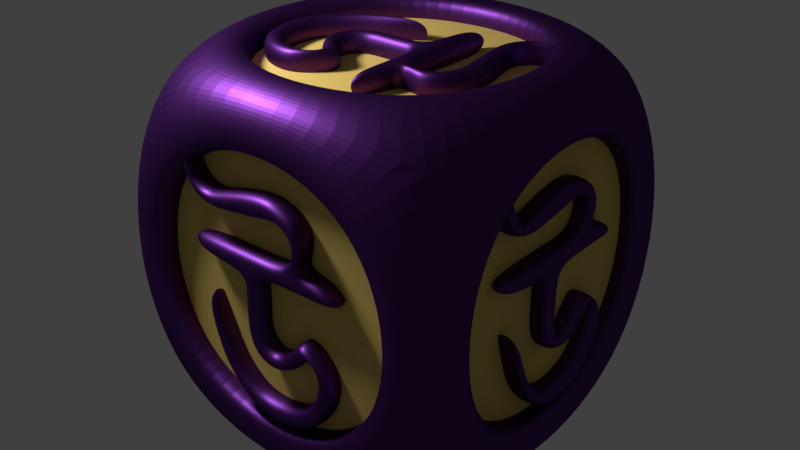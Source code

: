# Source: 5.blend  (saved by Blender 2.79.0; exported with 4.5.12 LTS)
import bpy
from mathutils import Matrix  # noqa: F401  (used for matrix-valued properties, if any)

bpy.ops.wm.read_factory_settings(use_empty=True)
scene = bpy.context.scene
scene.name = 'Scene'

# ---- collections
col_collection_1 = bpy.data.collections.new('Collection 1'); scene.collection.children.link(col_collection_1)

# ---- materials (node trees are filled in below, after node groups)
mat_border___alphabet = bpy.data.materials.new('border & alphabet')
mat_border___alphabet.alpha_threshold = 0.0
mat_border___alphabet.diffuse_color = (0.8, 0.5134, 0.3953, 1.0)
mat_border___alphabet.specular_color = (1.0, 0.6242, 0.3319)
mat_border___alphabet.roughness = 0.5
mat_border___alphabet.specular_intensity = 0.5957
mat_bg = bpy.data.materials.new('BG')
mat_bg.alpha_threshold = 0.0
mat_bg.diffuse_color = (0.8, 0.5716, 0.1597, 1.0)
mat_bg.specular_color = (1.0, 0.874, 0.4447)
mat_bg.roughness = 0.5
mat_bg.line_color = (0.0, 0.0, 0.0, 1.0)

# ---- material node trees
mat_border___alphabet.use_nodes = True; mat_border___alphabet.node_tree.nodes.clear()
_N = mat_border___alphabet.node_tree.nodes; _L = mat_border___alphabet.node_tree.links
n0 = _N.new('ShaderNodeOutputMaterial'); n0.name = 'Material Output'; n0.location = (300, 300)
n1 = _N.new('ShaderNodeBsdfAnisotropic'); n1.name = 'Glossy BSDF'; n1.location = (10, 300)
n1.distribution = 'GGX'
n1.inputs[0].default_value = (0.1072, 0.02744, 0.2019, 1.0)
n1.inputs[1].default_value = 0.4528
_L.new(n1.outputs[0], n0.inputs[0])
n0.is_active_output = True
mat_bg.use_nodes = True; mat_bg.node_tree.nodes.clear()
_N = mat_bg.node_tree.nodes; _L = mat_bg.node_tree.links
n0 = _N.new('ShaderNodeOutputMaterial'); n0.name = 'Material Output'; n0.location = (300, 300)
n1 = _N.new('ShaderNodeBsdfDiffuse'); n1.name = 'Diffuse BSDF'; n1.location = (10, 300)
n1.inputs[0].default_value = (0.8, 0.5716, 0.1597, 1.0)
_L.new(n1.outputs[0], n0.inputs[0])
n0.is_active_output = True

# ---- world
world_world = bpy.data.worlds.new('World'); scene.world = world_world
world_world.color = (0.05088, 0.05088, 0.05088)
world_world.use_sun_shadow = False
world_world.sun_shadow_jitter_overblur = 0.0
world_world.cycles.sampling_method = 'MANUAL'

# ---- lights
light_lamp = bpy.data.lights.new('Lamp', 'POINT')
light_lamp.transmission_factor = 0.0
light_lamp.cutoff_distance = 30.0
light_lamp.energy = 1000.0
light_lamp.shadow_buffer_clip_start = 1.001
light_lamp.shadow_soft_size = 0.5
light_lamp.shadow_maximum_resolution = 0.006
light_lamp.use_absolute_resolution = True

# ---- meshes
me_cube_006 = bpy.data.meshes.new('Cube.006')
me_cube_006.from_pydata([(-1.079, -2.313, 1.929), (0.1494, -2.313, 1.929), (0.1494, -3.054, 1.755), (-1.079, -3.054, 1.755), (0.1494, 0.2707, 1.8), (-1.079, 0.2707, 1.8), (0.1494, 0.04324, 1.526), (-1.079, 0.04324, 1.526), (0.1494, -0.8781, 1.525), (-1.079, -2.275, 3.533), (0.1494, -2.275, 3.533), (-1.079, -0.8781, 1.525), (-1.079, -1.174, 1.116), (0.1494, -1.174, 1.116), (0.1494, -0.6654, 0.5802), (-1.079, -0.6654, 0.5802), (0.1494, -2.127, 0.1704), (-1.079, -2.127, 0.1704), (-1.079, -1.586, 0.1063), (0.1494, -1.586, 0.1063), (0.1494, -1.553, 0.9806), (-1.079, -1.553, 0.9806), (0.1454, -3.239, -2.049), (-1.083, -3.201, -2.039), (-1.1, -3.011, -1.209), (0.1278, -3.048, -1.219), (-1.066, 1.047, 0.001924), (-1.084, 0.3737, 0.4428), (0.145, 0.3791, 0.4294), (0.1622, 1.053, -0.01145), (-1.082, -2.113, -2.593), (-1.098, -1.848, -1.608), (0.1464, -2.144, -2.619), (0.1296, -1.88, -1.634), (-1.067, -4.666, 0.4742), (-1.071, -4.237, 0.6315), (0.1573, -4.254, 0.6624), (0.1614, -4.683, 0.5051), (0.1782, -0.8927, 6.896), (-1.051, -0.8927, 6.896), (-1.051, -0.3193, 7.455), (0.1779, -0.3193, 7.455), (-1.083, -0.5382, -1.293), (0.1455, -0.5542, -1.328), (0.1427, -0.2775, -2.307), (-1.085, -0.2616, -2.271), (0.1494, -1.675, 0.9689), (-1.079, -1.675, 0.9689), (-1.079, -1.43, 0.9923), (-1.079, -1.117, 0.2366), (0.1494, -1.117, 0.2366), (0.1494, -1.43, 0.9923), (0.152, -5.202, 2.949), (0.1517, -4.86, 2.237), (-1.076, -4.875, 2.199), (-1.076, -5.217, 2.91), (0.1653, -4.261, -0.6942), (-1.063, -4.231, -0.722), (0.1596, -3.999, -0.0003099), (-1.068, -3.969, -0.02817), (0.1525, -3.683, -1.583), (0.1237, -3.539, -0.7412), (-1.104, -3.498, -0.7471), (-1.076, -3.643, -1.589), (0.1398, -2.806, -2.38), (-1.088, -2.771, -2.359), (0.131, -2.528, -1.55), (-1.097, -2.493, -1.529), (0.1494, -3.036, 3.542), (-1.079, -2.002, 1.121), (0.1494, -2.002, 1.121), (-1.079, -3.036, 3.542), (0.1528, -1.204, -2.659), (0.1282, -1.244, -1.571), (-1.054, -2.27, 4.261), (0.1747, -2.27, 4.299), (-1.054, -3.031, 4.27), (0.1747, -3.031, 4.307), (-1.054, -2.255, 5.305), (0.1747, -2.255, 5.305), (-1.054, -3.016, 5.314), (0.1747, -3.016, 5.314), (-1.054, 1.824, 4.258), (0.1747, 1.824, 4.258), (-1.054, 0.7054, 5.253), (0.1747, 0.7054, 5.253), (-1.054, -5.396, 4.256), (0.1747, -5.396, 4.256), (-1.054, -6.344, 5.336), (0.1747, -6.344, 5.336), (-1.054, -0.08898, 5.272), (-1.054, 0.6169, 4.259), (0.1747, -0.08898, 5.272), (0.1747, 0.6169, 4.273), (-1.054, -0.483, 4.26), (-1.054, -0.914, 5.285), (0.1747, -0.914, 5.285), (0.1747, -0.483, 4.282), (-1.079, -0.5541, 6.482), (-1.027, -0.0008023, 6.388), (0.1501, -0.5541, 6.482), (0.2018, -0.0008023, 6.388), (-1.054, -1.072, 7.025), (-1.054, -0.725, 7.774), (0.1747, -1.072, 7.025), (0.1747, -0.725, 7.774), (-1.067, -1.443, 7.079), (-1.054, -1.431, 8.07), (0.1613, -1.443, 7.079), (0.1747, -1.431, 8.07), (-1.088, -1.998, 6.924), (-1.054, -2.15, 8.08), (0.1412, -1.998, 6.924), (0.1747, -2.15, 8.08), (-1.088, -2.965, 6.772), (-1.045, -3.047, 7.907), (0.1411, -2.965, 6.772), (0.1835, -3.047, 7.907), (-1.061, -3.785, 6.719), (-1.022, -3.901, 7.643), (0.1678, -3.785, 6.719), (0.2071, -3.901, 7.643), (-1.049, -5.031, 6.89), (-1.054, -4.441, 7.479), (0.1799, -5.031, 6.89), (0.1747, -4.441, 7.479), (-1.06, -5.537, 7.32), (-1.054, -4.849, 7.548), (0.169, -5.537, 7.32), (0.1747, -4.849, 7.548), (-1.059, -5.807, 8.226), (-1.054, -5.243, 7.823), (0.1695, -5.807, 8.226), (0.1747, -5.243, 7.823), (-1.062, -5.694, 9.315), (-1.054, -5.5, 8.406), (0.1663, -5.694, 9.315), (0.1747, -5.5, 8.406), (-1.045, -0.2528, 5.547), (0.1841, -0.2528, 5.547), (0.1554, -0.5129, 6.104), (-1.073, -0.5129, 6.104), (0.1804, -0.03682, 6.957), (0.181, -0.7539, 6.795), (-1.048, -0.03682, 6.957), (-1.048, -0.7539, 6.795), (0.1737, -4.368, 6.698), (-1.055, -4.368, 6.698), (0.2103, -4.154, 7.566), (-1.018, -4.154, 7.566), (-1.1, -1.215, -1.542), (0.1494, -2.578, 0.4496), (-1.079, -2.578, 0.4496), (-1.075, -1.176, -2.63), (0.1348, 0.4375, -1.68), (-1.093, 0.4436, -1.639), (0.1494, -3.057, 2.456), (-1.079, -3.057, 2.456), (0.159, -0.09636, -0.8715), (-1.069, -0.09029, -0.831), (0.1857, 0.9179, -0.7643), (0.1368, 0.2667, -0.1444), (-1.091, 0.2513, -0.1064), (0.1494, -2.908, 0.9981), (-1.079, -2.908, 0.9981), (-1.042, 0.9026, -0.7263), (0.1494, 1.051, 0.5847), (-1.079, 1.051, 0.5847), (0.1494, -2.249, 1.483), (-1.079, -2.249, 1.483), (0.1494, 0.4026, 0.7409), (-1.079, 0.4026, 0.7409), (0.1494, 0.8154, 1.233), (0.1494, 0.3363, 1.168), (0.1494, -2.296, 2.448), (-1.079, 0.3363, 1.168), (-1.079, 0.8154, 1.233), (-1.079, -2.296, 2.448), (-1.079, -0.3853, 2.188), (0.1494, -0.3853, 2.188), (-14.39, -2.364, 1.929), (-15.62, -2.364, 1.929), (-15.62, -1.624, 1.755), (-14.39, -1.624, 1.755), (-15.62, -4.948, 1.8), (-14.39, -4.948, 1.8), (-15.62, -4.721, 1.526), (-14.39, -4.721, 1.526), (-15.62, -3.799, 1.525), (-14.39, -2.403, 3.533), (-15.62, -2.403, 3.533), (-14.39, -3.799, 1.525), (-14.39, -3.504, 1.116), (-15.62, -3.504, 1.116), (-15.62, -4.012, 0.5802), (-14.39, -4.012, 0.5802), (-15.62, -2.551, 0.1704), (-14.39, -2.551, 0.1704), (-14.39, -3.092, 0.1063), (-15.62, -3.092, 0.1063), (-15.62, -3.125, 0.9806), (-14.39, -3.125, 0.9806), (-15.62, -1.439, -2.049), (-14.39, -1.476, -2.039), (-14.37, -1.667, -1.209), (-15.6, -1.629, -1.219), (-14.4, -5.725, 0.001922), (-14.39, -5.051, 0.4428), (-15.62, -5.057, 0.4294), (-15.63, -5.73, -0.01145), (-14.39, -2.565, -2.593), (-14.37, -2.83, -1.608), (-15.62, -2.533, -2.619), (-15.6, -2.798, -1.634), (-14.4, -0.01173, 0.4742), (-14.4, -0.4406, 0.6315), (-15.63, -0.4239, 0.6624), (-15.63, 0.005025, 0.5051), (-15.65, -3.785, 6.896), (-14.42, -3.785, 6.896), (-14.42, -4.358, 7.455), (-15.65, -4.358, 7.455), (-14.39, -4.139, -1.293), (-15.62, -4.123, -1.328), (-15.61, -4.4, -2.307), (-14.39, -4.416, -2.271), (-15.62, -3.002, 0.9689), (-14.39, -3.002, 0.9689), (-14.39, -3.247, 0.9923), (-14.39, -3.56, 0.2366), (-15.62, -3.56, 0.2366), (-15.62, -3.247, 0.9923), (-15.62, 0.525, 2.949), (-15.62, 0.1823, 2.237), (-14.39, 0.1971, 2.199), (-14.4, 0.5398, 2.91), (-15.64, -0.4169, -0.6942), (-14.41, -0.447, -0.722), (-15.63, -0.6789, -0.0003122), (-14.4, -0.7089, -0.02818), (-15.62, -0.9941, -1.583), (-15.59, -1.139, -0.7412), (-14.37, -1.179, -0.7471), (-14.4, -1.035, -1.589), (-15.61, -1.872, -2.38), (-14.38, -1.907, -2.359), (-15.6, -2.15, -1.55), (-14.37, -2.185, -1.529), (-15.62, -1.642, 3.542), (-14.39, -2.676, 1.121), (-15.62, -2.676, 1.121), (-14.39, -1.642, 3.542), (-15.62, -3.473, -2.659), (-15.6, -3.434, -1.571), (-14.42, -2.407, 4.261), (-15.65, -2.407, 4.299), (-14.42, -1.646, 4.27), (-15.65, -1.646, 4.307), (-14.42, -2.423, 5.305), (-15.65, -2.423, 5.305), (-14.42, -1.662, 5.314), (-15.65, -1.662, 5.314), (-14.42, -6.501, 4.258), (-15.65, -6.501, 4.258), (-14.42, -5.383, 5.253), (-15.65, -5.383, 5.253), (-14.42, 0.718, 4.256), (-15.65, 0.718, 4.256), (-14.42, 1.667, 5.336), (-15.65, 1.667, 5.336), (-14.42, -4.589, 5.272), (-14.42, -5.294, 4.259), (-15.65, -4.589, 5.272), (-15.65, -5.294, 4.273), (-14.42, -4.195, 4.26), (-14.42, -3.764, 5.285), (-15.65, -3.764, 5.285), (-15.65, -4.195, 4.282), (-14.39, -4.123, 6.482), (-14.44, -4.677, 6.388), (-15.62, -4.123, 6.482), (-15.67, -4.677, 6.388), (-14.42, -3.606, 7.025), (-14.42, -3.953, 7.774), (-15.65, -3.606, 7.025), (-15.65, -3.953, 7.774), (-14.4, -3.234, 7.079), (-14.42, -3.247, 8.07), (-15.63, -3.234, 7.079), (-15.65, -3.247, 8.07), (-14.38, -2.679, 6.924), (-14.42, -2.528, 8.08), (-15.61, -2.679, 6.924), (-15.65, -2.528, 8.08), (-14.38, -1.712, 6.772), (-14.43, -1.63, 7.907), (-15.61, -1.712, 6.772), (-15.65, -1.63, 7.907), (-14.41, -0.8921, 6.719), (-14.45, -0.7769, 7.643), (-15.64, -0.8921, 6.719), (-15.68, -0.7769, 7.643), (-14.42, 0.3533, 6.89), (-14.42, -0.2361, 7.479), (-15.65, 0.3533, 6.89), (-15.65, -0.2361, 7.479), (-14.41, 0.8593, 7.32), (-14.42, 0.171, 7.548), (-15.64, 0.8593, 7.32), (-15.65, 0.171, 7.548), (-14.41, 1.129, 8.226), (-14.42, 0.5654, 7.823), (-15.64, 1.129, 8.226), (-15.65, 0.5654, 7.823), (-14.41, 1.016, 9.315), (-14.42, 0.8228, 8.406), (-15.64, 1.016, 9.315), (-15.65, 0.8228, 8.406), (-14.43, -4.425, 5.547), (-15.66, -4.425, 5.547), (-15.63, -4.165, 6.104), (-14.4, -4.165, 6.104), (-15.65, -4.641, 6.957), (-15.65, -3.924, 6.795), (-14.42, -4.641, 6.957), (-14.42, -3.924, 6.795), (-15.64, -0.3096, 6.698), (-14.42, -0.3096, 6.698), (-15.68, -0.524, 7.566), (-14.45, -0.524, 7.566), (-14.37, -3.462, -1.542), (-15.62, -2.1, 0.4496), (-14.39, -2.1, 0.4496), (-14.4, -3.502, -2.63), (-15.61, -5.115, -1.68), (-14.38, -5.121, -1.639), (-15.62, -1.621, 2.456), (-14.39, -1.621, 2.456), (-15.63, -4.581, -0.8715), (-14.4, -4.587, -0.831), (-15.66, -5.595, -0.7643), (-15.61, -4.944, -0.1444), (-14.38, -4.929, -0.1064), (-15.62, -1.769, 0.9981), (-14.39, -1.769, 0.9981), (-14.43, -5.58, -0.7263), (-15.62, -5.728, 0.5847), (-14.39, -5.728, 0.5847), (-15.62, -2.428, 1.483), (-14.39, -2.428, 1.483), (-15.62, -5.08, 0.7409), (-14.39, -5.08, 0.7409), (-15.62, -5.493, 1.233), (-15.62, -5.014, 1.168), (-15.62, -2.381, 2.448), (-14.39, -5.014, 1.168), (-14.39, -5.493, 1.233), (-14.39, -2.381, 2.448), (-14.39, -4.292, 2.188), (-15.62, -4.292, 2.188), (-6.344, -2.111, -4.224), (-6.344, -2.118, -5.597), (-6.184, -1.378, -5.602), (-6.184, -1.371, -4.229), (-6.244, -4.703, -5.58), (-6.244, -4.696, -4.207), (-5.998, -4.477, -5.581), (-5.998, -4.47, -4.208), (-5.991, -3.555, -5.587), (-7.78, -2.141, -4.224), (-7.78, -2.148, -5.597), (-5.991, -3.548, -4.215), (-5.623, -3.255, -4.217), (-5.623, -3.262, -5.589), (-5.147, -3.773, -5.586), (-5.147, -3.766, -4.213), (-4.771, -2.314, -5.596), (-4.771, -2.307, -4.223), (-4.717, -2.848, -4.219), (-4.717, -2.855, -5.592), (-5.5, -2.884, -5.592), (-5.5, -2.877, -4.219), (-2.778, -1.214, -5.599), (-2.787, -1.244, -4.227), (-3.531, -1.43, -4.206), (-3.522, -1.399, -5.578), (-4.639, -5.482, -4.216), (-5.03, -4.806, -4.202), (-5.018, -4.818, -5.574), (-4.627, -5.494, -5.589), (-2.297, -2.335, -4.22), (-3.181, -2.595, -4.2), (-2.275, -2.311, -5.592), (-3.158, -2.57, -5.572), (-5.028, 0.2337, -4.254), (-5.171, -0.1943, -4.247), (-5.199, -0.1845, -5.619), (-5.055, 0.2435, -5.626), (-10.8, -3.513, -5.62), (-10.8, -3.506, -4.247), (-11.3, -4.076, -4.243), (-11.3, -4.084, -5.615), (-3.471, -3.903, -4.209), (-3.439, -3.894, -5.581), (-2.565, -4.176, -5.576), (-2.597, -4.184, -4.204), (-5.488, -2.761, -5.593), (-5.488, -2.754, -4.22), (-5.511, -2.999, -4.218), (-4.836, -3.316, -4.216), (-4.836, -3.323, -5.589), (-5.511, -3.006, -5.591), (-7.239, 0.7762, -5.619), (-6.605, 0.4298, -5.617), (-6.57, 0.4516, -4.245), (-7.205, 0.7979, -4.248), (-3.984, -0.1847, -5.628), (-3.96, -0.2077, -4.256), (-4.607, -0.443, -5.62), (-4.582, -0.466, -4.248), (-3.192, -0.7663, -5.61), (-3.947, -0.9066, -5.577), (-3.942, -0.9401, -4.204), (-3.187, -0.7998, -4.237), (-2.484, -1.648, -5.59), (-2.503, -1.676, -4.217), (-3.229, -1.922, -5.578), (-3.248, -1.95, -4.206), (-7.783, -1.387, -5.602), (-5.622, -2.427, -4.222), (-5.623, -2.434, -5.595), (-7.783, -1.38, -4.229), (-2.244, -3.251, -5.593), (-3.218, -3.206, -5.566), (-8.432, -2.142, -4.252), (-8.465, -2.149, -5.625), (-8.435, -1.381, -4.257), (-8.469, -1.388, -5.63), (-9.367, -2.152, -4.252), (-9.367, -2.159, -5.625), (-9.37, -1.391, -4.257), (-9.37, -1.399, -5.63), (-8.453, -6.236, -4.225), (-8.453, -6.243, -5.597), (-9.337, -5.113, -4.232), (-9.337, -5.12, -5.605), (-8.408, 0.983, -4.273), (-8.408, 0.9759, -5.646), (-9.369, 1.937, -4.28), (-9.369, 1.93, -5.652), (-9.35, -4.318, -4.238), (-8.447, -5.029, -4.233), (-9.35, -4.325, -5.61), (-8.459, -5.036, -5.606), (-8.441, -3.929, -4.24), (-9.356, -3.493, -4.243), (-9.356, -3.5, -5.616), (-8.462, -3.936, -5.613), (-10.43, -3.847, -4.213), (-10.35, -4.401, -4.267), (-10.43, -3.854, -5.586), (-10.35, -4.408, -5.64), (-10.91, -3.327, -4.244), (-11.59, -3.669, -4.242), (-10.91, -3.334, -5.617), (-11.59, -3.676, -5.615), (-10.96, -2.954, -4.232), (-11.85, -2.962, -4.247), (-10.96, -2.962, -5.604), (-11.85, -2.969, -5.619), (-10.82, -2.4, -4.213), (-11.85, -2.243, -4.251), (-10.82, -2.407, -5.586), (-11.85, -2.25, -5.624), (-10.67, -1.434, -4.219), (-11.69, -1.346, -4.267), (-10.67, -1.441, -5.592), (-11.69, -1.353, -5.64), (-10.62, -0.6142, -4.255), (-11.45, -0.4945, -4.299), (-10.62, -0.6213, -5.627), (-11.45, -0.5016, -5.672), (-10.77, 0.632, -4.277), (-11.3, 0.04564, -4.267), (-10.77, 0.6248, -5.649), (-11.3, 0.03853, -5.64), (-11.15, 1.14, -4.268), (-11.36, 0.4531, -4.27), (-11.15, 1.133, -5.641), (-11.36, 0.4459, -5.642), (-11.96, 1.415, -4.27), (-11.6, 0.8489, -4.272), (-11.96, 1.408, -5.643), (-11.6, 0.8418, -5.645), (-12.93, 1.307, -4.266), (-12.12, 1.109, -4.274), (-12.94, 1.3, -5.639), (-12.12, 1.102, -5.647), (-9.595, -4.153, -4.249), (-9.595, -4.16, -5.622), (-10.09, -3.897, -5.592), (-10.09, -3.89, -4.219), (-10.86, -4.369, -5.616), (-10.71, -3.652, -5.622), (-10.86, -4.362, -4.244), (-10.71, -3.645, -4.249), (-10.6, -0.03909, -5.638), (-10.6, -0.03197, -4.265), (-11.38, -0.2491, -5.677), (-11.38, -0.242, -4.305), (-3.244, -3.227, -4.194), (-5.018, -1.861, -5.599), (-5.018, -1.854, -4.226), (-2.27, -3.272, -4.221), (-3.131, -4.887, -5.562), (-3.167, -4.886, -4.19), (-6.812, -1.372, -5.602), (-6.812, -1.365, -4.229), (-3.851, -4.35, -5.593), (-3.887, -4.348, -4.221), (-3.953, -5.363, -5.616), (-4.504, -4.709, -5.566), (-4.538, -4.686, -4.194), (-5.507, -1.528, -5.601), (-5.507, -1.521, -4.228), (-3.987, -5.341, -4.244), (-5.161, -5.489, -5.574), (-5.161, -5.482, -4.202), (-5.945, -2.185, -5.597), (-5.945, -2.178, -4.224), (-5.297, -4.84, -5.579), (-5.297, -4.833, -4.206), (-5.74, -5.25, -5.576), (-5.679, -4.772, -5.579), (-6.808, -2.133, -5.597), (-5.679, -4.765, -4.206), (-5.739, -5.243, -4.203), (-6.808, -2.126, -4.224), (-6.587, -4.038, -4.211), (-6.587, -4.045, -5.584), (-6.346, -2.395, 10.7), (-6.346, -2.388, 12.07), (-6.195, -3.129, 12.08), (-6.195, -3.136, 10.7), (-6.214, 0.1954, 12.06), (-6.214, 0.1883, 10.68), (-5.971, -0.03345, 12.06), (-5.971, -0.04056, 10.68), (-5.975, -0.9548, 12.06), (-7.781, -2.348, 10.7), (-7.781, -2.341, 12.07), (-5.976, -0.9619, 10.69), (-5.611, -1.26, 10.69), (-5.611, -1.253, 12.06), (-5.128, -0.747, 12.06), (-5.128, -0.7541, 10.69), (-4.77, -2.21, 12.07), (-4.77, -2.217, 10.7), (-4.71, -1.677, 10.69), (-4.71, -1.67, 12.07), (-5.492, -1.632, 12.07), (-5.492, -1.639, 10.69), (-2.791, -3.334, 12.07), (-2.799, -3.303, 10.7), (-3.541, -3.109, 10.68), (-3.533, -3.139, 12.05), (-4.601, 0.9557, 10.69), (-4.999, 0.2843, 10.68), (-4.987, 0.2967, 12.05), (-4.588, 0.9682, 12.06), (-2.297, -2.218, 10.7), (-3.177, -1.948, 10.68), (-2.274, -2.242, 12.07), (-3.154, -1.973, 12.05), (-5.058, -4.755, 10.73), (-5.196, -4.325, 10.72), (-5.224, -4.335, 12.09), (-5.085, -4.764, 12.1), (-10.78, -0.9414, 12.1), (-10.78, -0.9485, 10.72), (-11.28, -0.3722, 10.72), (-11.28, -0.3651, 12.09), (-3.451, -0.6366, 10.68), (-3.419, -0.6457, 12.06), (-2.542, -0.3741, 12.05), (-2.574, -0.3651, 10.68), (-5.482, -1.755, 12.07), (-5.482, -1.762, 10.7), (-5.502, -1.517, 10.69), (-4.824, -1.208, 10.69), (-4.824, -1.2, 12.06), (-5.502, -1.51, 12.07), (-7.276, -5.272, 12.09), (-6.637, -4.933, 12.09), (-6.603, -4.955, 10.72), (-7.242, -5.294, 10.72), (-4.009, -4.349, 12.1), (-3.984, -4.326, 10.73), (-4.629, -4.083, 12.1), (-4.604, -4.06, 10.72), (-3.21, -3.776, 12.09), (-3.963, -3.627, 12.05), (-3.958, -3.594, 10.68), (-3.205, -3.743, 10.71), (-2.491, -2.903, 12.07), (-2.51, -2.875, 10.69), (-3.233, -2.62, 12.05), (-3.252, -2.592, 10.68), (-7.793, -3.102, 12.08), (-5.62, -2.088, 10.7), (-5.62, -2.08, 12.07), (-7.794, -3.109, 10.7), (-2.232, -1.303, 12.07), (-3.206, -1.337, 12.04), (-8.433, -2.34, 10.73), (-8.466, -2.332, 12.1), (-8.445, -3.1, 10.73), (-8.479, -3.093, 12.11), (-9.368, -2.319, 10.73), (-9.367, -2.312, 12.1), (-9.38, -3.079, 10.73), (-9.38, -3.072, 12.11), (-8.405, 1.754, 10.7), (-8.405, 1.761, 12.07), (-9.303, 0.641, 10.71), (-9.303, 0.6481, 12.08), (-8.447, -5.465, 10.75), (-8.447, -5.458, 12.12), (-9.419, -6.408, 10.76), (-9.419, -6.401, 12.13), (-9.324, -0.1532, 10.71), (-8.414, 0.5474, 10.71), (-9.324, -0.1461, 12.09), (-8.426, 0.5546, 12.08), (-8.421, -0.5524, 10.72), (-9.341, -0.9781, 10.72), (-9.341, -0.971, 12.09), (-8.441, -0.5452, 12.09), (-10.41, -0.6122, 10.69), (-10.32, -0.05911, 10.74), (-10.41, -0.6051, 12.06), (-10.32, -0.05199, 12.12), (-10.9, -1.127, 10.72), (-11.57, -0.7762, 10.72), (-10.9, -1.12, 12.09), (-11.57, -0.7691, 12.09), (-10.95, -1.498, 10.71), (-11.84, -1.481, 10.72), (-10.95, -1.491, 12.08), (-11.84, -1.473, 12.09), (-10.82, -2.054, 10.69), (-11.85, -2.199, 10.73), (-10.82, -2.047, 12.06), (-11.85, -2.192, 12.1), (-10.68, -3.022, 10.69), (-11.7, -3.098, 10.74), (-10.68, -3.015, 12.07), (-11.7, -3.091, 12.12), (-10.64, -3.842, 10.73), (-11.47, -3.952, 10.77), (-10.64, -3.835, 12.1), (-11.47, -3.945, 12.15), (-10.8, -5.087, 10.75), (-11.33, -4.494, 10.74), (-10.8, -5.079, 12.12), (-11.33, -4.487, 12.12), (-11.19, -5.59, 10.74), (-11.39, -4.901, 10.75), (-11.19, -5.583, 12.12), (-11.39, -4.894, 12.12), (-12.0, -5.856, 10.75), (-11.64, -5.294, 10.75), (-12.0, -5.849, 12.12), (-11.64, -5.287, 12.12), (-12.98, -5.737, 10.74), (-12.16, -5.548, 10.75), (-12.98, -5.73, 12.11), (-12.16, -5.541, 12.12), (-9.572, -0.3155, 10.72), (-9.572, -0.3084, 12.1), (-10.07, -0.5658, 12.07), (-10.07, -0.5729, 10.69), (-10.83, -0.08518, 12.09), (-10.69, -0.8031, 12.1), (-10.83, -0.0923, 10.72), (-10.69, -0.8102, 10.72), (-10.63, -4.417, 12.11), (-10.63, -4.425, 10.74), (-11.4, -4.198, 12.15), (-11.4, -4.206, 10.78), (-3.233, -1.315, 10.67), (-5.023, -2.66, 12.07), (-5.023, -2.667, 10.7), (-2.258, -1.281, 10.7), (-3.099, 0.3441, 12.04), (-3.135, 0.3433, 10.67), (-6.822, -3.129, 12.08), (-6.822, -3.136, 10.7), (-3.826, -0.1854, 12.07), (-3.862, -0.1862, 10.7), (-3.915, 0.8295, 12.09), (-4.474, 0.1812, 12.04), (-4.508, 0.159, 10.67), (-5.516, -2.988, 12.08), (-5.516, -2.995, 10.7), (-3.95, 0.8073, 10.72), (-5.122, 0.9693, 12.05), (-5.122, 0.9622, 10.68), (-5.946, -2.326, 12.07), (-5.946, -2.333, 10.7), (-5.266, 0.3219, 12.05), (-5.266, 0.3147, 10.68), (-5.703, 0.7371, 12.05), (-5.648, 0.2578, 12.05), (-6.81, -2.368, 12.07), (-5.648, 0.2506, 10.68), (-5.703, 0.73, 10.68), (-6.81, -2.375, 10.7), (-6.566, -0.4656, 10.69), (-6.566, -0.4585, 12.06), (-6.384, -8.765, 2.947), (-6.391, -9.969, 2.956), (-6.236, -9.974, 2.111), (-6.229, -8.77, 2.103), (-6.276, -9.954, 5.902), (-6.268, -8.75, 5.893), (-6.031, -9.957, 5.642), (-6.024, -8.753, 5.634), (-6.03, -9.962, 4.592), (-7.82, -8.756, 2.991), (-7.827, -9.96, 2.999), (-6.023, -8.758, 4.584), (-5.657, -8.762, 4.246), (-5.664, -9.966, 4.254), (-5.184, -9.966, 4.834), (-5.177, -8.762, 4.826), (-4.817, -9.977, 3.168), (-4.81, -8.773, 3.16), (-4.753, -8.77, 3.777), (-4.76, -9.974, 3.785), (-5.542, -9.969, 3.823), (-5.535, -8.765, 3.815), (-2.831, -9.991, 1.9), (-2.832, -8.787, 1.935), (-3.575, -8.765, 2.152), (-3.574, -9.968, 2.117), (-4.659, -8.768, 6.779), (-5.054, -8.752, 6.011), (-5.049, -9.956, 6.025), (-4.654, -9.971, 6.793), (-2.336, -8.785, 3.176), (-3.218, -8.762, 3.478), (-2.321, -9.988, 3.148), (-3.202, -9.965, 3.45), (-5.082, -8.799, 0.2652), (-5.223, -8.791, 0.7542), (-5.258, -9.994, 0.7432), (-5.117, -10.0, 0.2542), (-10.84, -9.963, 4.575), (-10.83, -8.759, 4.567), (-11.33, -8.752, 5.221), (-11.34, -9.956, 5.229), (-3.5, -8.768, 4.971), (-3.476, -9.971, 4.961), (-2.6, -9.972, 5.276), (-2.625, -8.769, 5.287), (-5.532, -9.97, 3.683), (-5.525, -8.766, 3.675), (-5.546, -8.764, 3.954), (-4.869, -8.766, 4.311), (-4.877, -9.97, 4.319), (-5.553, -9.968, 3.962), (-7.304, -9.983, -0.3386), (-6.668, -9.984, 0.0521), (-6.626, -8.781, 0.02707), (-7.263, -8.78, -0.3636), (-4.044, -10.01, 0.7354), (-4.011, -8.806, 0.7615), (-4.665, -9.999, 1.034), (-4.632, -8.795, 1.06), (-3.248, -9.998, 1.393), (-4.001, -9.965, 1.558), (-3.989, -8.761, 1.596), (-3.235, -8.795, 1.431), (-2.534, -9.985, 2.394), (-2.546, -8.781, 2.426), (-3.277, -9.97, 2.711), (-3.289, -8.766, 2.743), (-7.835, -9.965, 2.132), (-5.661, -8.767, 3.303), (-5.668, -9.971, 3.311), (-7.828, -8.761, 2.123), (-2.284, -9.989, 4.22), (-3.258, -9.96, 4.175), (-8.472, -8.777, 2.997), (-8.512, -9.981, 3.005), (-8.48, -8.782, 2.129), (-8.52, -9.985, 2.137), (-9.406, -8.772, 3.014), (-9.414, -9.976, 3.022), (-9.414, -8.776, 2.147), (-9.422, -9.98, 2.155), (-8.469, -8.753, 7.664), (-8.476, -9.957, 7.672), (-9.359, -8.754, 6.389), (-9.366, -9.958, 6.397), (-8.467, -8.796, -0.5667), (-8.474, -10.0, -0.5586), (-9.434, -8.796, -1.648), (-9.441, -10.0, -1.64), (-9.376, -8.759, 5.484), (-8.47, -8.76, 6.288), (-9.384, -9.963, 5.492), (-8.489, -9.964, 6.296), (-8.47, -8.767, 5.034), (-9.388, -8.764, 4.543), (-9.395, -9.968, 4.551), (-8.498, -9.97, 5.042), (-10.46, -8.731, 4.953), (-10.38, -8.779, 5.584), (-10.47, -9.935, 4.961), (-10.38, -9.983, 5.592), (-10.95, -8.756, 4.363), (-11.62, -8.75, 4.758), (-10.95, -9.96, 4.371), (-11.62, -9.954, 4.767), (-10.99, -8.745, 3.939), (-11.88, -8.752, 3.954), (-11.0, -9.948, 3.947), (-11.89, -9.956, 3.962), (-10.86, -8.729, 3.306), (-11.89, -8.757, 3.134), (-10.86, -9.933, 3.314), (-11.9, -9.961, 3.142), (-10.72, -8.735, 2.204), (-11.74, -8.771, 2.111), (-10.73, -9.939, 2.212), (-11.74, -9.975, 2.119), (-10.67, -8.767, 1.269), (-11.5, -8.801, 1.138), (-10.68, -9.971, 1.277), (-11.51, -10.0, 1.146), (-10.82, -8.785, -0.1509), (-11.35, -8.773, 0.5211), (-10.83, -9.989, -0.1428), (-11.36, -9.977, 0.5292), (-11.21, -8.775, -0.7278), (-11.41, -8.775, 0.05698), (-11.22, -9.979, -0.7197), (-11.42, -9.979, 0.06509), (-12.02, -8.772, -1.036), (-11.66, -8.776, -0.3927), (-12.03, -9.976, -1.028), (-11.67, -9.98, -0.3846), (-13.0, -8.763, -0.9068), (-12.18, -8.775, -0.6862), (-13.0, -9.967, -0.8986), (-12.19, -9.979, -0.6781), (-9.623, -8.768, 5.297), (-9.63, -9.972, 5.305), (-10.13, -9.942, 5.008), (-10.12, -8.738, 5.0), (-10.89, -9.959, 5.551), (-10.75, -9.965, 4.734), (-10.88, -8.756, 5.543), (-10.74, -8.761, 4.725), (-10.66, -9.98, 0.6131), (-10.65, -8.776, 0.605), (-11.44, -10.01, 0.8577), (-11.43, -8.806, 0.8496), (-3.277, -8.756, 4.199), (-5.067, -9.978, 2.654), (-5.06, -8.774, 2.646), (-2.303, -8.786, 4.244), (-3.161, -9.957, 6.092), (-3.19, -8.753, 6.09), (-6.863, -9.97, 2.108), (-6.856, -8.766, 2.099), (-3.885, -9.979, 5.483), (-3.914, -8.776, 5.482), (-3.981, -9.999, 6.64), (-4.535, -9.952, 5.897), (-4.562, -8.748, 5.871), (-5.558, -9.977, 2.277), (-5.551, -8.773, 2.269), (-4.007, -8.796, 6.614), (-5.188, -9.956, 6.791), (-5.181, -8.752, 6.783), (-5.992, -9.971, 3.029), (-5.985, -8.767, 3.021), (-5.328, -9.959, 6.052), (-5.321, -8.755, 6.044), (-5.768, -9.954, 6.523), (-5.71, -9.957, 5.976), (-6.856, -9.966, 2.975), (-5.703, -8.753, 5.968), (-5.761, -8.75, 6.514), (-6.848, -8.762, 2.967), (-6.616, -8.752, 5.146), (-6.623, -9.956, 5.154), (-13.69, 3.725, -5.726), (-1.634, 3.655, -5.726), (-13.77, -10.05, -3.482), (-1.717, -10.12, -3.482), (-13.69, 3.725, 12.23), (-1.634, 3.655, 12.23), (-13.76, -8.084, 12.23), (-1.705, -8.154, 12.23), (-1.717, -10.12, 9.983), (-13.77, -10.05, 9.983), (-13.67, 5.693, 9.983), (0.3745, 3.644, 9.983), (-1.705, -8.154, -5.726), (-13.76, -8.084, -5.726), (-15.77, -8.073, 9.983), (0.3032, -8.166, 9.983), (-15.77, -8.073, -3.482), (-13.67, 5.693, -3.482), (0.3745, 3.644, -3.482), (0.3032, -8.166, -3.482), (-1.622, 5.623, -3.482), (0.2914, -10.13, -5.726), (0.2914, -10.13, 12.23), (-1.622, 5.623, 9.983), (-15.7, 3.737, -3.482), (0.3863, 5.612, -5.726), (0.3863, 5.612, 12.23), (-15.7, 3.737, 9.983), (-15.78, -10.04, -5.726), (-15.68, 5.705, -5.726), (-15.78, -10.04, 12.23), (-15.68, 5.705, 12.23), (-1.711, -9.138, -3.482), (-13.76, -9.068, -3.482), (-13.76, -9.068, 9.983), (-1.711, -9.138, 9.983), (-1.705, -8.154, 11.1), (-13.76, -8.084, 11.1), (-13.69, 3.725, 11.1), (-1.634, 3.655, 11.1), (-13.68, 4.709, -3.482), (-1.628, 4.639, -3.482), (-1.628, 4.639, 9.983), (-13.68, 4.709, 9.983), (-0.6299, 3.649, -3.482), (-0.7011, -8.16, -3.482), (-0.7011, -8.16, 9.983), (-0.6299, 3.649, 9.983), (-13.76, -8.084, -4.604), (-13.69, 3.725, -4.604), (-1.634, 3.655, -4.604), (-1.705, -8.154, -4.604), (-14.76, -8.079, -3.482), (-14.69, 3.731, -3.482), (-14.76, -8.079, 9.983), (-14.69, 3.731, 9.983), (-6.306, 4.279, 3.154), (-6.298, 5.483, 3.146), (-6.143, 5.487, 3.991), (-6.15, 4.283, 3.999), (-6.182, 5.467, 0.2004), (-6.19, 4.263, 0.2085), (-5.938, 5.467, 0.4597), (-5.945, 4.263, 0.4678), (-5.937, 5.473, 1.51), (-7.741, 4.287, 3.111), (-7.734, 5.491, 3.103), (-5.944, 4.269, 1.518), (-5.578, 4.268, 1.856), (-5.571, 5.472, 1.847), (-5.091, 5.466, 1.268), (-5.098, 4.262, 1.276), (-4.724, 5.473, 2.934), (-4.731, 4.269, 2.942), (-4.674, 4.265, 2.325), (-4.667, 5.469, 2.317), (-5.449, 5.474, 2.279), (-5.457, 4.27, 2.287), (-2.738, 5.464, 4.201), (-2.754, 4.261, 4.167), (-3.496, 4.247, 3.95), (-3.481, 5.45, 3.985), (-4.581, 4.262, -0.6772), (-4.975, 4.252, 0.09105), (-4.956, 5.455, 0.07679), (-4.561, 5.466, -0.6914), (-2.258, 4.252, 2.926), (-3.139, 4.239, 2.624), (-2.228, 5.456, 2.954), (-3.109, 5.443, 2.652), (-5.003, 4.298, 5.837), (-5.144, 4.292, 5.348), (-5.164, 5.496, 5.359), (-5.024, 5.501, 5.848), (-10.74, 5.529, 1.527), (-10.75, 4.325, 1.535), (-11.25, 4.324, 0.881), (-11.24, 5.528, 0.8729), (-3.422, 4.249, 1.131), (-3.383, 5.452, 1.141), (-2.507, 5.443, 0.8255), (-2.546, 4.239, 0.8154), (-5.439, 5.474, 2.419), (-5.446, 4.27, 2.427), (-5.467, 4.269, 2.148), (-4.791, 4.263, 1.791), (-4.783, 5.467, 1.783), (-5.46, 5.473, 2.14), (-7.211, 5.508, 6.441), (-6.574, 5.502, 6.05), (-6.547, 4.299, 6.075), (-7.184, 4.305, 6.466), (-3.95, 5.497, 5.367), (-3.932, 4.293, 5.34), (-4.571, 5.493, 5.068), (-4.553, 4.29, 5.042), (-3.154, 5.476, 4.709), (-3.908, 5.451, 4.544), (-3.91, 4.248, 4.506), (-3.156, 4.273, 4.67), (-2.441, 5.454, 3.708), (-2.467, 4.251, 3.676), (-3.184, 5.448, 3.391), (-3.211, 4.245, 3.359), (-7.742, 5.496, 3.97), (-5.582, 4.273, 2.799), (-5.575, 5.477, 2.791), (-7.749, 4.292, 3.978), (-2.191, 5.456, 1.882), (-3.165, 5.438, 1.927), (-8.393, 4.316, 3.105), (-8.419, 5.52, 3.097), (-8.401, 4.32, 3.973), (-8.427, 5.524, 3.965), (-9.327, 4.321, 3.088), (-9.32, 5.525, 3.079), (-9.335, 4.326, 3.955), (-9.328, 5.53, 3.947), (-8.39, 4.292, -1.562), (-8.383, 5.496, -1.57), (-9.28, 4.303, -0.2873), (-9.273, 5.507, -0.2954), (-8.388, 4.334, 6.669), (-8.381, 5.538, 6.661), (-9.354, 4.345, 7.75), (-9.347, 5.549, 7.742), (-9.298, 4.308, 0.6184), (-8.391, 4.299, -0.1864), (-9.29, 5.512, 0.6103), (-8.396, 5.503, -0.1945), (-8.392, 4.305, 1.068), (-9.309, 4.313, 1.559), (-9.302, 5.517, 1.551), (-8.405, 5.509, 1.059), (-10.38, 4.293, 1.149), (-10.3, 4.34, 0.5177), (-10.37, 5.497, 1.141), (-10.29, 5.544, 0.5096), (-10.87, 4.323, 1.739), (-11.54, 4.325, 1.344), (-10.86, 5.527, 1.731), (-11.53, 5.529, 1.335), (-10.92, 4.312, 2.163), (-11.8, 4.331, 2.148), (-10.91, 5.516, 2.154), (-11.79, 5.535, 2.14), (-10.78, 4.295, 2.796), (-11.81, 4.335, 2.968), (-10.77, 5.499, 2.787), (-11.8, 5.539, 2.96), (-10.64, 4.3, 3.898), (-11.66, 4.348, 3.991), (-10.63, 5.504, 3.89), (-11.65, 5.552, 3.983), (-10.59, 4.331, 4.833), (-11.42, 4.375, 4.964), (-10.59, 5.535, 4.825), (-11.41, 5.579, 4.956), (-10.75, 4.351, 6.253), (-11.27, 4.345, 5.581), (-10.74, 5.555, 6.245), (-11.27, 5.549, 5.573), (-11.13, 4.345, 6.83), (-11.33, 4.348, 6.045), (-11.12, 5.549, 6.822), (-11.33, 5.552, 6.037), (-11.94, 4.352, 7.138), (-11.58, 4.352, 6.495), (-11.93, 5.556, 7.13), (-11.57, 5.556, 6.487), (-12.92, 4.354, 7.009), (-12.1, 4.356, 6.788), (-12.91, 5.558, 7.001), (-12.1, 5.56, 6.78), (-9.544, 4.32, 0.8051), (-9.537, 5.524, 0.797), (-10.04, 5.5, 1.094), (-10.04, 4.296, 1.102), (-10.8, 5.526, 0.5508), (-10.65, 5.53, 1.368), (-10.81, 4.322, 0.5589), (-10.66, 4.326, 1.377), (-10.57, 5.544, 5.489), (-10.57, 4.34, 5.497), (-11.34, 5.583, 5.244), (-11.35, 4.379, 5.252), (-3.199, 4.235, 1.903), (-4.974, 5.477, 3.448), (-4.981, 4.273, 3.456), (-2.225, 4.253, 1.858), (-3.068, 5.434, 0.01029), (-3.112, 4.231, 0.01147), (-6.77, 5.49, 3.994), (-6.777, 4.286, 4.002), (-3.791, 5.465, 0.6188), (-3.835, 4.262, 0.62), (-3.887, 5.486, -0.5378), (-4.442, 5.445, 0.205), (-4.484, 4.242, 0.2306), (-5.465, 5.482, 3.825), (-5.472, 4.278, 3.833), (-3.929, 4.283, -0.5122), (-5.095, 5.456, -0.6892), (-5.102, 4.252, -0.6811), (-5.899, 5.48, 3.073), (-5.906, 4.277, 3.081), (-5.235, 5.461, 0.04994), (-5.242, 4.257, 0.05805), (-5.675, 5.461, -0.4206), (-5.617, 5.464, 0.1255), (-6.762, 5.486, 3.127), (-5.624, 4.26, 0.1337), (-5.682, 4.257, -0.4125), (-6.77, 4.282, 3.135), (-6.537, 4.269, 0.9564), (-6.53, 5.473, 0.9482), (-1.711, -9.138, -3.482), (-13.76, -9.068, -3.482), (-13.76, -9.068, 9.983), (-1.711, -9.138, 9.983), (-1.705, -8.154, 11.1), (-13.76, -8.084, 11.1), (-13.69, 3.725, 11.1), (-1.634, 3.655, 11.1), (-13.68, 4.709, -3.482), (-1.628, 4.639, -3.482), (-1.628, 4.639, 9.983), (-13.68, 4.709, 9.983), (-0.6299, 3.649, -3.482), (-0.7011, -8.16, -3.482), (-0.7011, -8.16, 9.983), (-0.6299, 3.649, 9.983), (-13.76, -8.084, -4.604), (-13.69, 3.725, -4.604), (-1.634, 3.655, -4.604), (-1.705, -8.154, -4.604), (-14.76, -8.079, -3.482), (-14.69, 3.731, -3.482), (-14.76, -8.079, 9.983), (-14.69, 3.731, 9.983)], [], [(156, 157, 3, 2), (1, 2, 163, 168), (2, 3, 164, 163), (46, 16, 19, 20), (168, 163, 151, 70), (47, 46, 20, 21), (157, 177, 0, 3), (16, 17, 18, 19), (177, 174, 1, 0), (17, 47, 21, 18), (174, 156, 2, 1), (64, 66, 25, 22), (66, 67, 24, 25), (67, 65, 23, 24), (65, 64, 22, 23), (167, 166, 29, 26), (166, 170, 28, 29), (170, 171, 27, 28), (171, 167, 26, 27), (73, 150, 31, 33), (72, 73, 33, 32), (153, 72, 32, 30), (150, 153, 30, 31), (57, 56, 37, 34), (56, 58, 36, 37), (58, 59, 35, 36), (59, 57, 34, 35), (143, 142, 41, 38), (142, 144, 40, 41), (144, 145, 39, 40), (145, 143, 38, 39), (159, 155, 45, 42), (155, 154, 44, 45), (154, 158, 43, 44), (158, 159, 42, 43), (20, 19, 50, 51), (21, 20, 51, 48), (19, 18, 49, 50), (18, 21, 48, 49), (34, 37, 52, 55), (37, 36, 53, 52), (36, 35, 54, 53), (53, 54, 55, 52), (61, 62, 59, 58), (60, 61, 58, 56), (63, 60, 56, 57), (35, 34, 55, 54), (22, 25, 61, 60), (25, 24, 62, 61), (24, 23, 63, 62), (62, 63, 57, 59), (33, 31, 67, 66), (32, 33, 66, 64), (30, 32, 64, 65), (23, 22, 60, 63), (42, 45, 153, 150), (45, 44, 72, 153), (44, 43, 73, 72), (31, 30, 65, 67), (165, 160, 154, 155), (162, 165, 155, 159), (161, 162, 159, 158), (43, 42, 150, 73), (26, 29, 160, 165), (29, 28, 161, 160), (28, 27, 162, 161), (160, 161, 158, 154), (172, 173, 170, 166), (9, 71, 76, 74), (3, 0, 169, 164), (173, 175, 171, 170), (176, 172, 166, 167), (76, 77, 87, 86), (68, 10, 75, 77), (10, 9, 74, 75), (71, 68, 77, 76), (79, 78, 80, 81), (74, 76, 80, 78), (77, 75, 79, 81), (91, 90, 84, 82), (83, 82, 84, 85), (90, 92, 85, 84), (92, 93, 83, 85), (93, 91, 82, 83), (86, 87, 89, 88), (77, 81, 89, 87), (80, 76, 86, 88), (81, 80, 88, 89), (97, 94, 91, 93), (96, 97, 93, 92), (139, 138, 99, 101), (94, 95, 90, 91), (74, 78, 95, 94), (78, 79, 96, 95), (79, 75, 97, 96), (75, 74, 94, 97), (38, 41, 105, 104), (140, 139, 101, 100), (141, 140, 100, 98), (138, 141, 98, 99), (105, 103, 107, 109), (41, 40, 103, 105), (40, 39, 102, 103), (39, 38, 104, 102), (106, 108, 112, 110), (103, 102, 106, 107), (102, 104, 108, 106), (104, 105, 109, 108), (113, 111, 115, 117), (108, 109, 113, 112), (109, 107, 111, 113), (107, 106, 110, 111), (117, 115, 119, 121), (111, 110, 114, 115), (110, 112, 116, 114), (112, 113, 117, 116), (147, 146, 124, 122), (115, 114, 118, 119), (114, 116, 120, 118), (116, 117, 121, 120), (125, 123, 127, 129), (146, 148, 125, 124), (148, 149, 123, 125), (149, 147, 122, 123), (127, 126, 130, 131), (123, 122, 126, 127), (122, 124, 128, 126), (124, 125, 129, 128), (130, 132, 136, 134), (126, 128, 132, 130), (128, 129, 133, 132), (129, 127, 131, 133), (134, 136, 137, 135), (132, 133, 137, 136), (133, 131, 135, 137), (131, 130, 134, 135), (90, 95, 141, 138), (95, 96, 140, 141), (96, 92, 139, 140), (92, 90, 138, 139), (98, 100, 143, 145), (99, 98, 145, 144), (101, 99, 144, 142), (100, 101, 142, 143), (119, 118, 147, 149), (121, 119, 149, 148), (120, 121, 148, 146), (118, 120, 146, 147), (27, 26, 165, 162), (7, 5, 176, 175), (6, 7, 175, 173), (68, 71, 157, 156), (5, 4, 172, 176), (175, 176, 167, 171), (4, 6, 173, 172), (7, 11, 178, 5), (11, 8, 179, 178), (179, 4, 5, 178), (15, 12, 11, 7), (71, 9, 177, 157), (13, 14, 6, 8), (12, 13, 8, 11), (8, 6, 4, 179), (9, 10, 174, 177), (51, 50, 14, 13), (48, 51, 13, 12), (50, 49, 15, 14), (14, 15, 7, 6), (69, 70, 46, 47), (151, 152, 17, 16), (152, 69, 47, 17), (10, 68, 156, 174), (49, 48, 12, 15), (163, 164, 152, 151), (164, 169, 69, 152), (169, 168, 70, 69), (70, 151, 16, 46), (0, 1, 168, 169), (336, 337, 183, 182), (181, 182, 343, 348), (182, 183, 344, 343), (226, 196, 199, 200), (348, 343, 331, 250), (227, 226, 200, 201), (337, 357, 180, 183), (196, 197, 198, 199), (357, 354, 181, 180), (197, 227, 201, 198), (354, 336, 182, 181), (244, 246, 205, 202), (246, 247, 204, 205), (247, 245, 203, 204), (245, 244, 202, 203), (347, 346, 209, 206), (346, 350, 208, 209), (350, 351, 207, 208), (351, 347, 206, 207), (253, 330, 211, 213), (252, 253, 213, 212), (333, 252, 212, 210), (330, 333, 210, 211), (237, 236, 217, 214), (236, 238, 216, 217), (238, 239, 215, 216), (239, 237, 214, 215), (323, 322, 221, 218), (322, 324, 220, 221), (324, 325, 219, 220), (325, 323, 218, 219), (339, 335, 225, 222), (335, 334, 224, 225), (334, 338, 223, 224), (338, 339, 222, 223), (200, 199, 230, 231), (201, 200, 231, 228), (199, 198, 229, 230), (198, 201, 228, 229), (214, 217, 232, 235), (217, 216, 233, 232), (216, 215, 234, 233), (233, 234, 235, 232), (241, 242, 239, 238), (240, 241, 238, 236), (243, 240, 236, 237), (215, 214, 235, 234), (202, 205, 241, 240), (205, 204, 242, 241), (204, 203, 243, 242), (242, 243, 237, 239), (213, 211, 247, 246), (212, 213, 246, 244), (210, 212, 244, 245), (203, 202, 240, 243), (222, 225, 333, 330), (225, 224, 252, 333), (224, 223, 253, 252), (211, 210, 245, 247), (345, 340, 334, 335), (342, 345, 335, 339), (341, 342, 339, 338), (223, 222, 330, 253), (206, 209, 340, 345), (209, 208, 341, 340), (208, 207, 342, 341), (340, 341, 338, 334), (352, 353, 350, 346), (189, 251, 256, 254), (183, 180, 349, 344), (353, 355, 351, 350), (356, 352, 346, 347), (256, 257, 267, 266), (248, 190, 255, 257), (190, 189, 254, 255), (251, 248, 257, 256), (259, 258, 260, 261), (254, 256, 260, 258), (257, 255, 259, 261), (271, 270, 264, 262), (263, 262, 264, 265), (270, 272, 265, 264), (272, 273, 263, 265), (273, 271, 262, 263), (266, 267, 269, 268), (257, 261, 269, 267), (260, 256, 266, 268), (261, 260, 268, 269), (277, 274, 271, 273), (276, 277, 273, 272), (319, 318, 279, 281), (274, 275, 270, 271), (254, 258, 275, 274), (258, 259, 276, 275), (259, 255, 277, 276), (255, 254, 274, 277), (218, 221, 285, 284), (320, 319, 281, 280), (321, 320, 280, 278), (318, 321, 278, 279), (285, 283, 287, 289), (221, 220, 283, 285), (220, 219, 282, 283), (219, 218, 284, 282), (286, 288, 292, 290), (283, 282, 286, 287), (282, 284, 288, 286), (284, 285, 289, 288), (293, 291, 295, 297), (288, 289, 293, 292), (289, 287, 291, 293), (287, 286, 290, 291), (297, 295, 299, 301), (291, 290, 294, 295), (290, 292, 296, 294), (292, 293, 297, 296), (327, 326, 304, 302), (295, 294, 298, 299), (294, 296, 300, 298), (296, 297, 301, 300), (305, 303, 307, 309), (326, 328, 305, 304), (328, 329, 303, 305), (329, 327, 302, 303), (307, 306, 310, 311), (303, 302, 306, 307), (302, 304, 308, 306), (304, 305, 309, 308), (310, 312, 316, 314), (306, 308, 312, 310), (308, 309, 313, 312), (309, 307, 311, 313), (314, 316, 317, 315), (312, 313, 317, 316), (313, 311, 315, 317), (311, 310, 314, 315), (270, 275, 321, 318), (275, 276, 320, 321), (276, 272, 319, 320), (272, 270, 318, 319), (278, 280, 323, 325), (279, 278, 325, 324), (281, 279, 324, 322), (280, 281, 322, 323), (299, 298, 327, 329), (301, 299, 329, 328), (300, 301, 328, 326), (298, 300, 326, 327), (207, 206, 345, 342), (187, 185, 356, 355), (186, 187, 355, 353), (248, 251, 337, 336), (185, 184, 352, 356), (355, 356, 347, 351), (184, 186, 353, 352), (187, 191, 358, 185), (191, 188, 359, 358), (359, 184, 185, 358), (195, 192, 191, 187), (251, 189, 357, 337), (193, 194, 186, 188), (192, 193, 188, 191), (188, 186, 184, 359), (189, 190, 354, 357), (231, 230, 194, 193), (228, 231, 193, 192), (230, 229, 195, 194), (194, 195, 187, 186), (249, 250, 226, 227), (331, 332, 197, 196), (332, 249, 227, 197), (190, 248, 336, 354), (229, 228, 192, 195), (343, 344, 332, 331), (344, 349, 249, 332), (349, 348, 250, 249), (250, 331, 196, 226), (180, 181, 348, 349), (516, 517, 363, 362), (361, 362, 523, 528), (362, 363, 524, 523), (406, 376, 379, 380), (528, 523, 511, 430), (407, 406, 380, 381), (517, 537, 360, 363), (376, 377, 378, 379), (537, 534, 361, 360), (377, 407, 381, 378), (534, 516, 362, 361), (424, 426, 385, 382), (426, 427, 384, 385), (427, 425, 383, 384), (425, 424, 382, 383), (527, 526, 389, 386), (526, 530, 388, 389), (530, 531, 387, 388), (531, 527, 386, 387), (433, 510, 391, 393), (432, 433, 393, 392), (513, 432, 392, 390), (510, 513, 390, 391), (417, 416, 397, 394), (416, 418, 396, 397), (418, 419, 395, 396), (419, 417, 394, 395), (503, 502, 401, 398), (502, 504, 400, 401), (504, 505, 399, 400), (505, 503, 398, 399), (519, 515, 405, 402), (515, 514, 404, 405), (514, 518, 403, 404), (518, 519, 402, 403), (380, 379, 410, 411), (381, 380, 411, 408), (379, 378, 409, 410), (378, 381, 408, 409), (394, 397, 412, 415), (397, 396, 413, 412), (396, 395, 414, 413), (413, 414, 415, 412), (421, 422, 419, 418), (420, 421, 418, 416), (423, 420, 416, 417), (395, 394, 415, 414), (382, 385, 421, 420), (385, 384, 422, 421), (384, 383, 423, 422), (422, 423, 417, 419), (393, 391, 427, 426), (392, 393, 426, 424), (390, 392, 424, 425), (383, 382, 420, 423), (402, 405, 513, 510), (405, 404, 432, 513), (404, 403, 433, 432), (391, 390, 425, 427), (525, 520, 514, 515), (522, 525, 515, 519), (521, 522, 519, 518), (403, 402, 510, 433), (386, 389, 520, 525), (389, 388, 521, 520), (388, 387, 522, 521), (520, 521, 518, 514), (532, 533, 530, 526), (369, 431, 436, 434), (363, 360, 529, 524), (533, 535, 531, 530), (536, 532, 526, 527), (436, 437, 447, 446), (428, 370, 435, 437), (370, 369, 434, 435), (431, 428, 437, 436), (439, 438, 440, 441), (434, 436, 440, 438), (437, 435, 439, 441), (451, 450, 444, 442), (443, 442, 444, 445), (450, 452, 445, 444), (452, 453, 443, 445), (453, 451, 442, 443), (446, 447, 449, 448), (437, 441, 449, 447), (440, 436, 446, 448), (441, 440, 448, 449), (457, 454, 451, 453), (456, 457, 453, 452), (499, 498, 459, 461), (454, 455, 450, 451), (434, 438, 455, 454), (438, 439, 456, 455), (439, 435, 457, 456), (435, 434, 454, 457), (398, 401, 465, 464), (500, 499, 461, 460), (501, 500, 460, 458), (498, 501, 458, 459), (465, 463, 467, 469), (401, 400, 463, 465), (400, 399, 462, 463), (399, 398, 464, 462), (466, 468, 472, 470), (463, 462, 466, 467), (462, 464, 468, 466), (464, 465, 469, 468), (473, 471, 475, 477), (468, 469, 473, 472), (469, 467, 471, 473), (467, 466, 470, 471), (477, 475, 479, 481), (471, 470, 474, 475), (470, 472, 476, 474), (472, 473, 477, 476), (507, 506, 484, 482), (475, 474, 478, 479), (474, 476, 480, 478), (476, 477, 481, 480), (485, 483, 487, 489), (506, 508, 485, 484), (508, 509, 483, 485), (509, 507, 482, 483), (487, 486, 490, 491), (483, 482, 486, 487), (482, 484, 488, 486), (484, 485, 489, 488), (490, 492, 496, 494), (486, 488, 492, 490), (488, 489, 493, 492), (489, 487, 491, 493), (494, 496, 497, 495), (492, 493, 497, 496), (493, 491, 495, 497), (491, 490, 494, 495), (450, 455, 501, 498), (455, 456, 500, 501), (456, 452, 499, 500), (452, 450, 498, 499), (458, 460, 503, 505), (459, 458, 505, 504), (461, 459, 504, 502), (460, 461, 502, 503), (479, 478, 507, 509), (481, 479, 509, 508), (480, 481, 508, 506), (478, 480, 506, 507), (387, 386, 525, 522), (367, 365, 536, 535), (366, 367, 535, 533), (428, 431, 517, 516), (365, 364, 532, 536), (535, 536, 527, 531), (364, 366, 533, 532), (367, 371, 538, 365), (371, 368, 539, 538), (539, 364, 365, 538), (375, 372, 371, 367), (431, 369, 537, 517), (373, 374, 366, 368), (372, 373, 368, 371), (368, 366, 364, 539), (369, 370, 534, 537), (411, 410, 374, 373), (408, 411, 373, 372), (410, 409, 375, 374), (374, 375, 367, 366), (429, 430, 406, 407), (511, 512, 377, 376), (512, 429, 407, 377), (370, 428, 516, 534), (409, 408, 372, 375), (523, 524, 512, 511), (524, 529, 429, 512), (529, 528, 430, 429), (430, 511, 376, 406), (360, 361, 528, 529), (696, 697, 543, 542), (541, 542, 703, 708), (542, 543, 704, 703), (586, 556, 559, 560), (708, 703, 691, 610), (587, 586, 560, 561), (697, 717, 540, 543), (556, 557, 558, 559), (717, 714, 541, 540), (557, 587, 561, 558), (714, 696, 542, 541), (604, 606, 565, 562), (606, 607, 564, 565), (607, 605, 563, 564), (605, 604, 562, 563), (707, 706, 569, 566), (706, 710, 568, 569), (710, 711, 567, 568), (711, 707, 566, 567), (613, 690, 571, 573), (612, 613, 573, 572), (693, 612, 572, 570), (690, 693, 570, 571), (597, 596, 577, 574), (596, 598, 576, 577), (598, 599, 575, 576), (599, 597, 574, 575), (683, 682, 581, 578), (682, 684, 580, 581), (684, 685, 579, 580), (685, 683, 578, 579), (699, 695, 585, 582), (695, 694, 584, 585), (694, 698, 583, 584), (698, 699, 582, 583), (560, 559, 590, 591), (561, 560, 591, 588), (559, 558, 589, 590), (558, 561, 588, 589), (574, 577, 592, 595), (577, 576, 593, 592), (576, 575, 594, 593), (593, 594, 595, 592), (601, 602, 599, 598), (600, 601, 598, 596), (603, 600, 596, 597), (575, 574, 595, 594), (562, 565, 601, 600), (565, 564, 602, 601), (564, 563, 603, 602), (602, 603, 597, 599), (573, 571, 607, 606), (572, 573, 606, 604), (570, 572, 604, 605), (563, 562, 600, 603), (582, 585, 693, 690), (585, 584, 612, 693), (584, 583, 613, 612), (571, 570, 605, 607), (705, 700, 694, 695), (702, 705, 695, 699), (701, 702, 699, 698), (583, 582, 690, 613), (566, 569, 700, 705), (569, 568, 701, 700), (568, 567, 702, 701), (700, 701, 698, 694), (712, 713, 710, 706), (549, 611, 616, 614), (543, 540, 709, 704), (713, 715, 711, 710), (716, 712, 706, 707), (616, 617, 627, 626), (608, 550, 615, 617), (550, 549, 614, 615), (611, 608, 617, 616), (619, 618, 620, 621), (614, 616, 620, 618), (617, 615, 619, 621), (631, 630, 624, 622), (623, 622, 624, 625), (630, 632, 625, 624), (632, 633, 623, 625), (633, 631, 622, 623), (626, 627, 629, 628), (617, 621, 629, 627), (620, 616, 626, 628), (621, 620, 628, 629), (637, 634, 631, 633), (636, 637, 633, 632), (679, 678, 639, 641), (634, 635, 630, 631), (614, 618, 635, 634), (618, 619, 636, 635), (619, 615, 637, 636), (615, 614, 634, 637), (578, 581, 645, 644), (680, 679, 641, 640), (681, 680, 640, 638), (678, 681, 638, 639), (645, 643, 647, 649), (581, 580, 643, 645), (580, 579, 642, 643), (579, 578, 644, 642), (646, 648, 652, 650), (643, 642, 646, 647), (642, 644, 648, 646), (644, 645, 649, 648), (653, 651, 655, 657), (648, 649, 653, 652), (649, 647, 651, 653), (647, 646, 650, 651), (657, 655, 659, 661), (651, 650, 654, 655), (650, 652, 656, 654), (652, 653, 657, 656), (687, 686, 664, 662), (655, 654, 658, 659), (654, 656, 660, 658), (656, 657, 661, 660), (665, 663, 667, 669), (686, 688, 665, 664), (688, 689, 663, 665), (689, 687, 662, 663), (667, 666, 670, 671), (663, 662, 666, 667), (662, 664, 668, 666), (664, 665, 669, 668), (670, 672, 676, 674), (666, 668, 672, 670), (668, 669, 673, 672), (669, 667, 671, 673), (674, 676, 677, 675), (672, 673, 677, 676), (673, 671, 675, 677), (671, 670, 674, 675), (630, 635, 681, 678), (635, 636, 680, 681), (636, 632, 679, 680), (632, 630, 678, 679), (638, 640, 683, 685), (639, 638, 685, 684), (641, 639, 684, 682), (640, 641, 682, 683), (659, 658, 687, 689), (661, 659, 689, 688), (660, 661, 688, 686), (658, 660, 686, 687), (567, 566, 705, 702), (547, 545, 716, 715), (546, 547, 715, 713), (608, 611, 697, 696), (545, 544, 712, 716), (715, 716, 707, 711), (544, 546, 713, 712), (547, 551, 718, 545), (551, 548, 719, 718), (719, 544, 545, 718), (555, 552, 551, 547), (611, 549, 717, 697), (553, 554, 546, 548), (552, 553, 548, 551), (548, 546, 544, 719), (549, 550, 714, 717), (591, 590, 554, 553), (588, 591, 553, 552), (590, 589, 555, 554), (554, 555, 547, 546), (609, 610, 586, 587), (691, 692, 557, 556), (692, 609, 587, 557), (550, 608, 696, 714), (589, 588, 552, 555), (703, 704, 692, 691), (704, 709, 609, 692), (709, 708, 610, 609), (610, 691, 556, 586), (540, 541, 708, 709), (876, 877, 723, 722), (721, 722, 883, 888), (722, 723, 884, 883), (766, 736, 739, 740), (888, 883, 871, 790), (767, 766, 740, 741), (877, 897, 720, 723), (736, 737, 738, 739), (897, 894, 721, 720), (737, 767, 741, 738), (894, 876, 722, 721), (784, 786, 745, 742), (786, 787, 744, 745), (787, 785, 743, 744), (785, 784, 742, 743), (887, 886, 749, 746), (886, 890, 748, 749), (890, 891, 747, 748), (891, 887, 746, 747), (793, 870, 751, 753), (792, 793, 753, 752), (873, 792, 752, 750), (870, 873, 750, 751), (777, 776, 757, 754), (776, 778, 756, 757), (778, 779, 755, 756), (779, 777, 754, 755), (863, 862, 761, 758), (862, 864, 760, 761), (864, 865, 759, 760), (865, 863, 758, 759), (879, 875, 765, 762), (875, 874, 764, 765), (874, 878, 763, 764), (878, 879, 762, 763), (740, 739, 770, 771), (741, 740, 771, 768), (739, 738, 769, 770), (738, 741, 768, 769), (754, 757, 772, 775), (757, 756, 773, 772), (756, 755, 774, 773), (773, 774, 775, 772), (781, 782, 779, 778), (780, 781, 778, 776), (783, 780, 776, 777), (755, 754, 775, 774), (742, 745, 781, 780), (745, 744, 782, 781), (744, 743, 783, 782), (782, 783, 777, 779), (753, 751, 787, 786), (752, 753, 786, 784), (750, 752, 784, 785), (743, 742, 780, 783), (762, 765, 873, 870), (765, 764, 792, 873), (764, 763, 793, 792), (751, 750, 785, 787), (885, 880, 874, 875), (882, 885, 875, 879), (881, 882, 879, 878), (763, 762, 870, 793), (746, 749, 880, 885), (749, 748, 881, 880), (748, 747, 882, 881), (880, 881, 878, 874), (892, 893, 890, 886), (729, 791, 796, 794), (723, 720, 889, 884), (893, 895, 891, 890), (896, 892, 886, 887), (796, 797, 807, 806), (788, 730, 795, 797), (730, 729, 794, 795), (791, 788, 797, 796), (799, 798, 800, 801), (794, 796, 800, 798), (797, 795, 799, 801), (811, 810, 804, 802), (803, 802, 804, 805), (810, 812, 805, 804), (812, 813, 803, 805), (813, 811, 802, 803), (806, 807, 809, 808), (797, 801, 809, 807), (800, 796, 806, 808), (801, 800, 808, 809), (817, 814, 811, 813), (816, 817, 813, 812), (859, 858, 819, 821), (814, 815, 810, 811), (794, 798, 815, 814), (798, 799, 816, 815), (799, 795, 817, 816), (795, 794, 814, 817), (758, 761, 825, 824), (860, 859, 821, 820), (861, 860, 820, 818), (858, 861, 818, 819), (825, 823, 827, 829), (761, 760, 823, 825), (760, 759, 822, 823), (759, 758, 824, 822), (826, 828, 832, 830), (823, 822, 826, 827), (822, 824, 828, 826), (824, 825, 829, 828), (833, 831, 835, 837), (828, 829, 833, 832), (829, 827, 831, 833), (827, 826, 830, 831), (837, 835, 839, 841), (831, 830, 834, 835), (830, 832, 836, 834), (832, 833, 837, 836), (867, 866, 844, 842), (835, 834, 838, 839), (834, 836, 840, 838), (836, 837, 841, 840), (845, 843, 847, 849), (866, 868, 845, 844), (868, 869, 843, 845), (869, 867, 842, 843), (847, 846, 850, 851), (843, 842, 846, 847), (842, 844, 848, 846), (844, 845, 849, 848), (850, 852, 856, 854), (846, 848, 852, 850), (848, 849, 853, 852), (849, 847, 851, 853), (854, 856, 857, 855), (852, 853, 857, 856), (853, 851, 855, 857), (851, 850, 854, 855), (810, 815, 861, 858), (815, 816, 860, 861), (816, 812, 859, 860), (812, 810, 858, 859), (818, 820, 863, 865), (819, 818, 865, 864), (821, 819, 864, 862), (820, 821, 862, 863), (839, 838, 867, 869), (841, 839, 869, 868), (840, 841, 868, 866), (838, 840, 866, 867), (747, 746, 885, 882), (727, 725, 896, 895), (726, 727, 895, 893), (788, 791, 877, 876), (725, 724, 892, 896), (895, 896, 887, 891), (724, 726, 893, 892), (727, 731, 898, 725), (731, 728, 899, 898), (899, 724, 725, 898), (735, 732, 731, 727), (791, 729, 897, 877), (733, 734, 726, 728), (732, 733, 728, 731), (728, 726, 724, 899), (729, 730, 894, 897), (771, 770, 734, 733), (768, 771, 733, 732), (770, 769, 735, 734), (734, 735, 727, 726), (789, 790, 766, 767), (871, 872, 737, 736), (872, 789, 767, 737), (730, 788, 876, 894), (769, 768, 732, 735), (883, 884, 872, 871), (884, 889, 789, 872), (889, 888, 790, 789), (790, 871, 736, 766), (720, 721, 888, 889), (901, 912, 951, 950), (903, 908, 935, 932), (905, 904, 938, 939), (917, 910, 943, 940), (924, 916, 952, 953), (918, 911, 947, 944), (907, 906, 930, 922), (906, 904, 931, 930), (905, 907, 922, 926), (904, 905, 926, 931), (903, 902, 928, 921), (902, 909, 930, 928), (908, 903, 921, 922), (909, 908, 922, 930), (900, 913, 928, 929), (901, 900, 929, 925), (912, 901, 925, 921), (913, 912, 921, 928), (918, 919, 921, 925), (919, 915, 922, 921), (915, 911, 926, 922), (911, 918, 925, 926), (917, 920, 925, 929), (923, 910, 931, 926), (910, 917, 929, 931), (920, 923, 926, 925), (916, 924, 929, 928), (914, 916, 928, 930), (927, 914, 930, 931), (924, 927, 931, 929), (902, 903, 932, 933), (908, 909, 934, 935), (909, 902, 933, 934), (904, 906, 937, 938), (907, 905, 939, 936), (906, 907, 936, 937), (920, 917, 940, 941), (923, 920, 941, 942), (910, 923, 942, 943), (915, 919, 945, 946), (911, 915, 946, 947), (919, 918, 944, 945), (913, 900, 949, 948), (912, 913, 948, 951), (900, 901, 950, 949), (927, 924, 953, 955), (916, 914, 954, 952), (914, 927, 955, 954), (1112, 1113, 959, 958), (957, 958, 1119, 1124), (958, 959, 1120, 1119), (1002, 972, 975, 976), (1124, 1119, 1107, 1026), (1003, 1002, 976, 977), (1113, 1133, 956, 959), (972, 973, 974, 975), (1133, 1130, 957, 956), (973, 1003, 977, 974), (1130, 1112, 958, 957), (1020, 1022, 981, 978), (1022, 1023, 980, 981), (1023, 1021, 979, 980), (1021, 1020, 978, 979), (1123, 1122, 985, 982), (1122, 1126, 984, 985), (1126, 1127, 983, 984), (1127, 1123, 982, 983), (1029, 1106, 987, 989), (1028, 1029, 989, 988), (1109, 1028, 988, 986), (1106, 1109, 986, 987), (1013, 1012, 993, 990), (1012, 1014, 992, 993), (1014, 1015, 991, 992), (1015, 1013, 990, 991), (1099, 1098, 997, 994), (1098, 1100, 996, 997), (1100, 1101, 995, 996), (1101, 1099, 994, 995), (1115, 1111, 1001, 998), (1111, 1110, 1000, 1001), (1110, 1114, 999, 1000), (1114, 1115, 998, 999), (976, 975, 1006, 1007), (977, 976, 1007, 1004), (975, 974, 1005, 1006), (974, 977, 1004, 1005), (990, 993, 1008, 1011), (993, 992, 1009, 1008), (992, 991, 1010, 1009), (1009, 1010, 1011, 1008), (1017, 1018, 1015, 1014), (1016, 1017, 1014, 1012), (1019, 1016, 1012, 1013), (991, 990, 1011, 1010), (978, 981, 1017, 1016), (981, 980, 1018, 1017), (980, 979, 1019, 1018), (1018, 1019, 1013, 1015), (989, 987, 1023, 1022), (988, 989, 1022, 1020), (986, 988, 1020, 1021), (979, 978, 1016, 1019), (998, 1001, 1109, 1106), (1001, 1000, 1028, 1109), (1000, 999, 1029, 1028), (987, 986, 1021, 1023), (1121, 1116, 1110, 1111), (1118, 1121, 1111, 1115), (1117, 1118, 1115, 1114), (999, 998, 1106, 1029), (982, 985, 1116, 1121), (985, 984, 1117, 1116), (984, 983, 1118, 1117), (1116, 1117, 1114, 1110), (1128, 1129, 1126, 1122), (965, 1027, 1032, 1030), (959, 956, 1125, 1120), (1129, 1131, 1127, 1126), (1132, 1128, 1122, 1123), (1032, 1033, 1043, 1042), (1024, 966, 1031, 1033), (966, 965, 1030, 1031), (1027, 1024, 1033, 1032), (1035, 1034, 1036, 1037), (1030, 1032, 1036, 1034), (1033, 1031, 1035, 1037), (1047, 1046, 1040, 1038), (1039, 1038, 1040, 1041), (1046, 1048, 1041, 1040), (1048, 1049, 1039, 1041), (1049, 1047, 1038, 1039), (1042, 1043, 1045, 1044), (1033, 1037, 1045, 1043), (1036, 1032, 1042, 1044), (1037, 1036, 1044, 1045), (1053, 1050, 1047, 1049), (1052, 1053, 1049, 1048), (1095, 1094, 1055, 1057), (1050, 1051, 1046, 1047), (1030, 1034, 1051, 1050), (1034, 1035, 1052, 1051), (1035, 1031, 1053, 1052), (1031, 1030, 1050, 1053), (994, 997, 1061, 1060), (1096, 1095, 1057, 1056), (1097, 1096, 1056, 1054), (1094, 1097, 1054, 1055), (1061, 1059, 1063, 1065), (997, 996, 1059, 1061), (996, 995, 1058, 1059), (995, 994, 1060, 1058), (1062, 1064, 1068, 1066), (1059, 1058, 1062, 1063), (1058, 1060, 1064, 1062), (1060, 1061, 1065, 1064), (1069, 1067, 1071, 1073), (1064, 1065, 1069, 1068), (1065, 1063, 1067, 1069), (1063, 1062, 1066, 1067), (1073, 1071, 1075, 1077), (1067, 1066, 1070, 1071), (1066, 1068, 1072, 1070), (1068, 1069, 1073, 1072), (1103, 1102, 1080, 1078), (1071, 1070, 1074, 1075), (1070, 1072, 1076, 1074), (1072, 1073, 1077, 1076), (1081, 1079, 1083, 1085), (1102, 1104, 1081, 1080), (1104, 1105, 1079, 1081), (1105, 1103, 1078, 1079), (1083, 1082, 1086, 1087), (1079, 1078, 1082, 1083), (1078, 1080, 1084, 1082), (1080, 1081, 1085, 1084), (1086, 1088, 1092, 1090), (1082, 1084, 1088, 1086), (1084, 1085, 1089, 1088), (1085, 1083, 1087, 1089), (1090, 1092, 1093, 1091), (1088, 1089, 1093, 1092), (1089, 1087, 1091, 1093), (1087, 1086, 1090, 1091), (1046, 1051, 1097, 1094), (1051, 1052, 1096, 1097), (1052, 1048, 1095, 1096), (1048, 1046, 1094, 1095), (1054, 1056, 1099, 1101), (1055, 1054, 1101, 1100), (1057, 1055, 1100, 1098), (1056, 1057, 1098, 1099), (1075, 1074, 1103, 1105), (1077, 1075, 1105, 1104), (1076, 1077, 1104, 1102), (1074, 1076, 1102, 1103), (983, 982, 1121, 1118), (963, 961, 1132, 1131), (962, 963, 1131, 1129), (1024, 1027, 1113, 1112), (961, 960, 1128, 1132), (1131, 1132, 1123, 1127), (960, 962, 1129, 1128), (963, 967, 1134, 961), (967, 964, 1135, 1134), (1135, 960, 961, 1134), (971, 968, 967, 963), (1027, 965, 1133, 1113), (969, 970, 962, 964), (968, 969, 964, 967), (964, 962, 960, 1135), (965, 966, 1130, 1133), (1007, 1006, 970, 969), (1004, 1007, 969, 968), (1006, 1005, 971, 970), (970, 971, 963, 962), (1025, 1026, 1002, 1003), (1107, 1108, 973, 972), (1108, 1025, 1003, 973), (966, 1024, 1112, 1130), (1005, 1004, 968, 971), (1119, 1120, 1108, 1107), (1120, 1125, 1025, 1108), (1125, 1124, 1026, 1025), (1026, 1107, 972, 1002), (956, 957, 1124, 1125), (1137, 1136, 1139, 1138), (1141, 1140, 1143, 1142), (1147, 1146, 1145, 1144), (1150, 1149, 1148, 1151), (1153, 1154, 1155, 1152), (1156, 1158, 1159, 1157)])
me_cube_006.polygons.foreach_set('material_index', [0, 0, 0, 0, 0, 0, 0, 0, 0, 0, 0, 0, 0, 0, 0, 0, 0, 0, 0, 0, 0, 0, 0, 0, 0, 0, 0, 0, 0, 0, 0, 0, 0, 0, 0, 0, 0, 0, 0, 0, 0, 0, 0, 0, 0, 0, 0, 0, 0, 0, 0, 0, 0, 0, 0, 0, 0, 0, 0, 0, 0, 0, 0, 0, 0, 0, 0, 0, 0, 0, 0, 0, 0, 0, 0, 0, 0, 0, 0, 0, 0, 0, 0, 0, 0, 0, 0, 0, 0, 0, 0, 0, 0, 0, 0, 0, 0, 0, 0, 0, 0, 0, 0, 0, 0, 0, 0, 0, 0, 0, 0, 0, 0, 0, 0, 0, 0, 0, 0, 0, 0, 0, 0, 0, 0, 0, 0, 0, 0, 0, 0, 0, 0, 0, 0, 0, 0, 0, 0, 0, 0, 0, 0, 0, 0, 0, 0, 0, 0, 0, 0, 0, 0, 0, 0, 0, 0, 0, 0, 0, 0, 0, 0, 0, 0, 0, 0, 0, 0, 0, 0, 0, 0, 0, 0, 0, 0, 0, 0, 0, 0, 0, 0, 0, 0, 0, 0, 0, 0, 0, 0, 0, 0, 0, 0, 0, 0, 0, 0, 0, 0, 0, 0, 0, 0, 0, 0, 0, 0, 0, 0, 0, 0, 0, 0, 0, 0, 0, 0, 0, 0, 0, 0, 0, 0, 0, 0, 0, 0, 0, 0, 0, 0, 0, 0, 0, 0, 0, 0, 0, 0, 0, 0, 0, 0, 0, 0, 0, 0, 0, 0, 0, 0, 0, 0, 0, 0, 0, 0, 0, 0, 0, 0, 0, 0, 0, 0, 0, 0, 0, 0, 0, 0, 0, 0, 0, 0, 0, 0, 0, 0, 0, 0, 0, 0, 0, 0, 0, 0, 0, 0, 0, 0, 0, 0, 0, 0, 0, 0, 0, 0, 0, 0, 0, 0, 0, 0, 0, 0, 0, 0, 0, 0, 0, 0, 0, 0, 0, 0, 0, 0, 0, 0, 0, 0, 0, 0, 0, 0, 0, 0, 0, 0, 0, 0, 0, 0, 0, 0, 0, 0, 0, 0, 0, 0, 0, 0, 0, 0, 0, 0, 0, 0, 0, 0, 0, 0, 0, 0, 0, 0, 0, 0, 0, 0, 0, 0, 0, 0, 0, 0, 0, 0, 0, 0, 0, 0, 0, 0, 0, 0, 0, 0, 0, 0, 0, 0, 0, 0, 0, 0, 0, 0, 0, 0, 0, 0, 0, 0, 0, 0, 0, 0, 0, 0, 0, 0, 0, 0, 0, 0, 0, 0, 0, 0, 0, 0, 0, 0, 0, 0, 0, 0, 0, 0, 0, 0, 0, 0, 0, 0, 0, 0, 0, 0, 0, 0, 0, 0, 0, 0, 0, 0, 0, 0, 0, 0, 0, 0, 0, 0, 0, 0, 0, 0, 0, 0, 0, 0, 0, 0, 0, 0, 0, 0, 0, 0, 0, 0, 0, 0, 0, 0, 0, 0, 0, 0, 0, 0, 0, 0, 0, 0, 0, 0, 0, 0, 0, 0, 0, 0, 0, 0, 0, 0, 0, 0, 0, 0, 0, 0, 0, 0, 0, 0, 0, 0, 0, 0, 0, 0, 0, 0, 0, 0, 0, 0, 0, 0, 0, 0, 0, 0, 0, 0, 0, 0, 0, 0, 0, 0, 0, 0, 0, 0, 0, 0, 0, 0, 0, 0, 0, 0, 0, 0, 0, 0, 0, 0, 0, 0, 0, 0, 0, 0, 0, 0, 0, 0, 0, 0, 0, 0, 0, 0, 0, 0, 0, 0, 0, 0, 0, 0, 0, 0, 0, 0, 0, 0, 0, 0, 0, 0, 0, 0, 0, 0, 0, 0, 0, 0, 0, 0, 0, 0, 0, 0, 0, 0, 0, 0, 0, 0, 0, 0, 0, 0, 0, 0, 0, 0, 0, 0, 0, 0, 0, 0, 0, 0, 0, 0, 0, 0, 0, 0, 0, 0, 0, 0, 0, 0, 0, 0, 0, 0, 0, 0, 0, 0, 0, 0, 0, 0, 0, 0, 0, 0, 0, 0, 0, 0, 0, 0, 0, 0, 0, 0, 0, 0, 0, 0, 0, 0, 0, 0, 0, 0, 0, 0, 0, 0, 0, 0, 0, 0, 0, 0, 0, 0, 0, 0, 0, 0, 0, 0, 0, 0, 0, 0, 0, 0, 0, 0, 0, 0, 0, 0, 0, 0, 0, 0, 0, 0, 0, 0, 0, 0, 0, 0, 0, 0, 0, 0, 0, 0, 0, 0, 0, 0, 0, 0, 0, 0, 0, 0, 0, 0, 0, 0, 0, 0, 0, 0, 0, 0, 0, 0, 0, 0, 0, 0, 0, 0, 0, 0, 0, 0, 0, 0, 0, 0, 0, 0, 0, 0, 0, 0, 0, 0, 0, 0, 0, 0, 0, 0, 0, 0, 0, 0, 0, 0, 0, 0, 0, 0, 0, 0, 0, 0, 0, 0, 0, 0, 0, 0, 0, 0, 0, 0, 0, 0, 0, 0, 0, 0, 0, 0, 0, 0, 0, 0, 0, 0, 0, 0, 0, 0, 0, 0, 0, 0, 0, 0, 0, 0, 0, 0, 0, 0, 0, 0, 0, 0, 0, 0, 0, 0, 0, 0, 0, 0, 0, 0, 0, 0, 0, 0, 0, 0, 0, 0, 0, 0, 0, 0, 0, 0, 0, 0, 0, 0, 0, 0, 0, 0, 0, 0, 0, 0, 0, 0, 0, 0, 0, 0, 0, 0, 0, 0, 0, 0, 0, 0, 0, 0, 0, 0, 0, 0, 0, 0, 0, 0, 0, 0, 0, 0, 0, 0, 0, 0, 0, 0, 0, 0, 0, 0, 0, 0, 0, 0, 0, 0, 0, 0, 0, 0, 0, 0, 0, 0, 0, 0, 0, 0, 0, 0, 0, 0, 0, 0, 0, 0, 0, 0, 0, 0, 0, 0, 0, 0, 0, 0, 0, 0, 0, 0, 0, 0, 0, 0, 0, 0, 0, 0, 0, 0, 0, 0, 0, 0, 0, 0, 0, 0, 0, 0, 0, 0, 0, 0, 0, 0, 0, 0, 0, 0, 0, 0, 0, 0, 0, 0, 0, 0, 0, 0, 0, 0, 0, 0, 0, 0, 0, 0, 0, 0, 0, 0, 0, 0, 0, 0, 0, 0, 0, 0, 0, 0, 0, 0, 0, 0, 0, 0, 0, 0, 0, 0, 0, 0, 0, 0, 0, 0, 0, 0, 0, 0, 0, 0, 0, 0, 0, 0, 0, 0, 0, 0, 0, 0, 0, 0, 0, 0, 0, 0, 0, 0, 0, 0, 0, 0, 0, 0, 0, 0, 0, 0, 0, 0, 0, 0, 0, 0, 0, 0, 0, 0, 0, 0, 0, 0, 0, 0, 0, 0, 0, 0, 0, 0, 0, 0, 0, 0, 0, 0, 0, 0, 0, 0, 0, 0, 0, 0, 0, 0, 0, 0, 0, 0, 0, 0, 0, 0, 0, 0, 0, 0, 0, 0, 0, 0, 0, 0, 0, 0, 0, 0, 0, 0, 0, 0, 0, 0, 0, 1, 1, 1, 1, 1, 1])
me_cube_006.materials.append(mat_border___alphabet)
me_cube_006.materials.append(mat_bg)
me_cube_006.use_remesh_preserve_volume = False
me_cube_006.use_remesh_preserve_attributes = False
me_cube_006.use_mirror_vertex_groups = False
me_cube_006.update()

# ---- objects
ob_cube_006 = bpy.data.objects.new('Cube.006', me_cube_006)
ob_lamp = bpy.data.objects.new('Lamp', light_lamp)

# ---- transforms, parenting, visibility, modifiers, constraints
ob_cube_006.location = (-0.7241, 0.5739, -1.912)
ob_cube_006.rotation_euler = (1.571, 1.565, 7.854)
ob_cube_006.scale = (0.2489, 0.254, 0.2228)
ob_cube_006.lineart.crease_threshold = 0.0
_m = ob_cube_006.modifiers.new('Subsurf', 'SUBSURF')
_m.uv_smooth = 'PRESERVE_CORNERS'
_m.levels = 0
_m.render_levels = 4
_m.show_only_control_edges = False
ob_lamp.location = (-2.898, -2.836, 4.635)
ob_lamp.rotation_euler = (0.8139, -0.1545, 0.8519)
ob_lamp.lock_rotations_4d = False
ob_lamp.empty_display_type = 'ARROWS'
ob_lamp.color = (0.0, 0.0, 0.0, 0.0)
ob_lamp.lineart.crease_threshold = 0.0

# ---- collection membership
col_collection_1.objects.link(ob_cube_006)
col_collection_1.objects.link(ob_lamp)

# ---- scene / render settings (as saved in the file)
scene.frame_start = 1; scene.frame_end = 250; scene.frame_set(1)
scene.render.engine = 'CYCLES'
scene.render.resolution_percentage = 50
scene.render.dither_intensity = 0.0
scene.cycles.use_denoising = False
scene.cycles.samples = 128
scene.cycles.sampling_pattern = 'TABULATED_SOBOL'
scene.cycles.use_adaptive_sampling = False
scene.cycles.use_light_tree = False
scene.cycles.blur_glossy = 0.0
scene.cycles.sample_clamp_indirect = 0.0
scene.view_settings.view_transform = 'Standard'
bpy.context.view_layer.update()

# ---- added for rendering (the .blend has no active camera): camera
cam_auto = bpy.data.cameras.new('AutoCamera')
cam_auto.lens = 50.0
cam_auto.sensor_width = 36.0
cam_auto.clip_end = 1000.0
ob_auto_camera = bpy.data.objects.new('AutoCamera', cam_auto)
scene.collection.objects.link(ob_auto_camera)
ob_auto_camera.location = (6.46075, -7.7529, 5.1686)
ob_auto_camera.rotation_euler = (1.09748, -7.21219e-08, 0.694738)
scene.camera = ob_auto_camera
bpy.context.view_layer.update()
